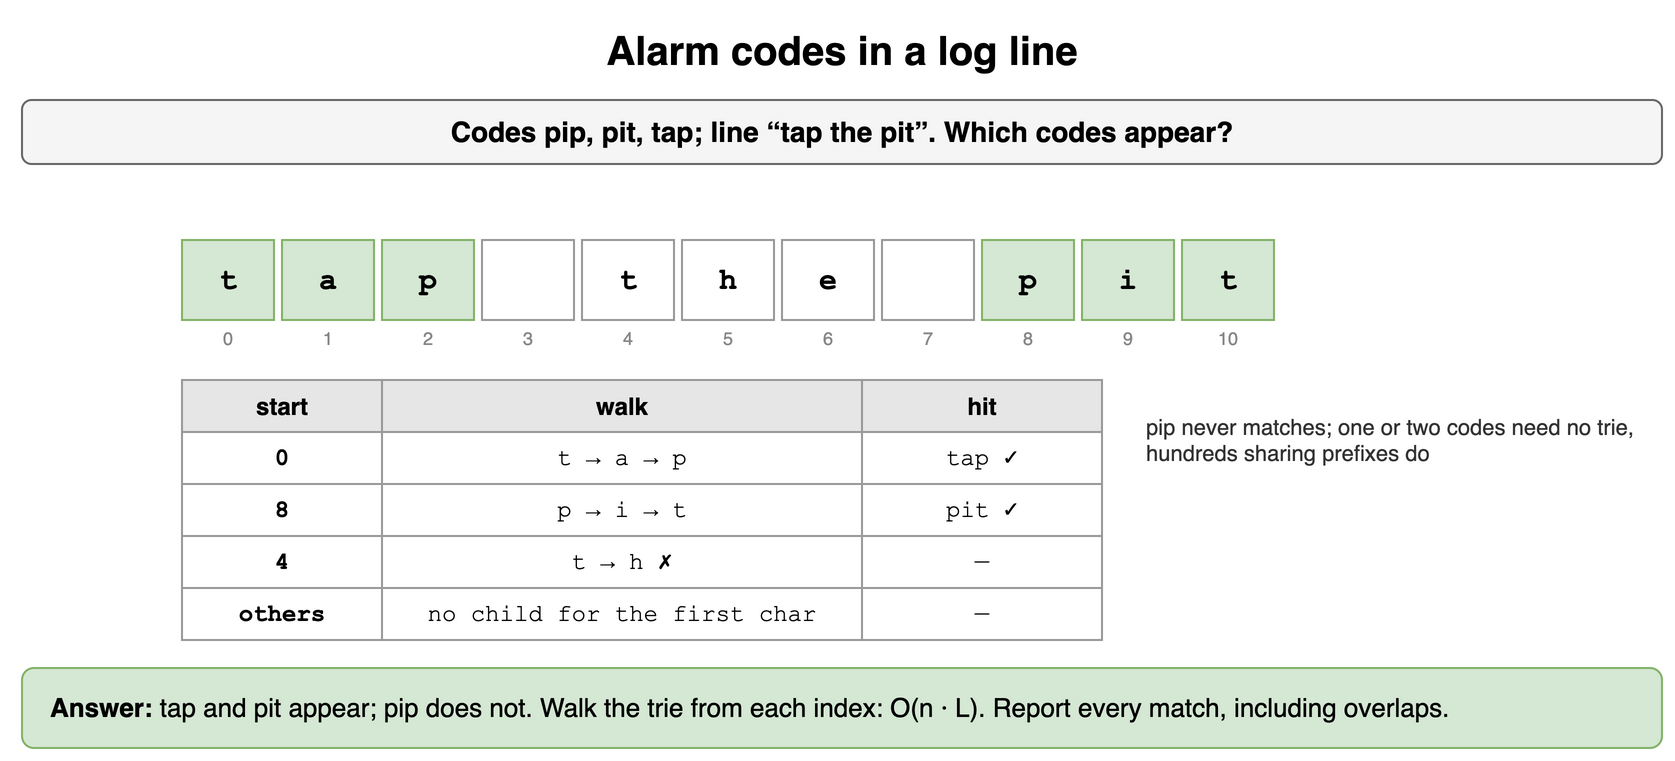

The diagram above was exported from draw.io. Its source (the exported page's mxGraphModel, read from the mxfile embedded in the PNG):
<mxGraphModel dx="900" dy="390" grid="1" gridSize="10" guides="1" tooltips="1" connect="1" arrows="1" fold="1" page="1" pageScale="1" pageWidth="900" pageHeight="390" math="0" shadow="0">
  <root>
    <mxCell id="0" />
    <mxCell id="1" parent="0" />
    <mxCell id="d71" value="Alarm codes in a log line" style="text;html=1;align=center;verticalAlign=middle;whiteSpace=wrap;fontSize=20;fontStyle=1;" vertex="1" parent="1">
      <mxGeometry x="40" y="10" width="820" height="30" as="geometry" />
    </mxCell>
    <mxCell id="d72" value="Codes pip, pit, tap; line “tap the pit”. Which codes appear?" style="rounded=1;whiteSpace=wrap;html=1;fillColor=#f5f5f5;strokeColor=#666666;fontStyle=1;fontSize=14;" vertex="1" parent="1">
      <mxGeometry x="40" y="50" width="820" height="32" as="geometry" />
    </mxCell>
    <mxCell id="d73" value="t" style="rounded=0;whiteSpace=wrap;html=1;fontFamily=Courier New;fontStyle=1;fontSize=13;fillColor=#d5e8d4;strokeColor=#82b366;fontSize=15;" vertex="1" parent="1">
      <mxGeometry x="120" y="120" width="46" height="40" as="geometry" />
    </mxCell>
    <mxCell id="d74" value="a" style="rounded=0;whiteSpace=wrap;html=1;fontFamily=Courier New;fontStyle=1;fontSize=13;fillColor=#d5e8d4;strokeColor=#82b366;fontSize=15;" vertex="1" parent="1">
      <mxGeometry x="170" y="120" width="46" height="40" as="geometry" />
    </mxCell>
    <mxCell id="d75" value="p" style="rounded=0;whiteSpace=wrap;html=1;fontFamily=Courier New;fontStyle=1;fontSize=13;fillColor=#d5e8d4;strokeColor=#82b366;fontSize=15;" vertex="1" parent="1">
      <mxGeometry x="220" y="120" width="46" height="40" as="geometry" />
    </mxCell>
    <mxCell id="d76" value=" " style="rounded=0;whiteSpace=wrap;html=1;fontFamily=Courier New;fontStyle=1;fontSize=13;fillColor=#ffffff;strokeColor=#999999;fontSize=15;" vertex="1" parent="1">
      <mxGeometry x="270" y="120" width="46" height="40" as="geometry" />
    </mxCell>
    <mxCell id="d77" value="t" style="rounded=0;whiteSpace=wrap;html=1;fontFamily=Courier New;fontStyle=1;fontSize=13;fillColor=#ffffff;strokeColor=#999999;fontSize=15;" vertex="1" parent="1">
      <mxGeometry x="320" y="120" width="46" height="40" as="geometry" />
    </mxCell>
    <mxCell id="d78" value="h" style="rounded=0;whiteSpace=wrap;html=1;fontFamily=Courier New;fontStyle=1;fontSize=13;fillColor=#ffffff;strokeColor=#999999;fontSize=15;" vertex="1" parent="1">
      <mxGeometry x="370" y="120" width="46" height="40" as="geometry" />
    </mxCell>
    <mxCell id="d79" value="e" style="rounded=0;whiteSpace=wrap;html=1;fontFamily=Courier New;fontStyle=1;fontSize=13;fillColor=#ffffff;strokeColor=#999999;fontSize=15;" vertex="1" parent="1">
      <mxGeometry x="420" y="120" width="46" height="40" as="geometry" />
    </mxCell>
    <mxCell id="d710" value=" " style="rounded=0;whiteSpace=wrap;html=1;fontFamily=Courier New;fontStyle=1;fontSize=13;fillColor=#ffffff;strokeColor=#999999;fontSize=15;" vertex="1" parent="1">
      <mxGeometry x="470" y="120" width="46" height="40" as="geometry" />
    </mxCell>
    <mxCell id="d711" value="p" style="rounded=0;whiteSpace=wrap;html=1;fontFamily=Courier New;fontStyle=1;fontSize=13;fillColor=#d5e8d4;strokeColor=#82b366;fontSize=15;" vertex="1" parent="1">
      <mxGeometry x="520" y="120" width="46" height="40" as="geometry" />
    </mxCell>
    <mxCell id="d712" value="i" style="rounded=0;whiteSpace=wrap;html=1;fontFamily=Courier New;fontStyle=1;fontSize=13;fillColor=#d5e8d4;strokeColor=#82b366;fontSize=15;" vertex="1" parent="1">
      <mxGeometry x="570" y="120" width="46" height="40" as="geometry" />
    </mxCell>
    <mxCell id="d713" value="t" style="rounded=0;whiteSpace=wrap;html=1;fontFamily=Courier New;fontStyle=1;fontSize=13;fillColor=#d5e8d4;strokeColor=#82b366;fontSize=15;" vertex="1" parent="1">
      <mxGeometry x="620" y="120" width="46" height="40" as="geometry" />
    </mxCell>
    <mxCell id="d714" value="0" style="text;html=1;whiteSpace=wrap;fontSize=11;align=center;verticalAlign=middle;fontSize=9;fontColor=#888888;" vertex="1" parent="1">
      <mxGeometry x="120" y="162" width="46" height="14" as="geometry" />
    </mxCell>
    <mxCell id="d715" value="1" style="text;html=1;whiteSpace=wrap;fontSize=11;align=center;verticalAlign=middle;fontSize=9;fontColor=#888888;" vertex="1" parent="1">
      <mxGeometry x="170" y="162" width="46" height="14" as="geometry" />
    </mxCell>
    <mxCell id="d716" value="2" style="text;html=1;whiteSpace=wrap;fontSize=11;align=center;verticalAlign=middle;fontSize=9;fontColor=#888888;" vertex="1" parent="1">
      <mxGeometry x="220" y="162" width="46" height="14" as="geometry" />
    </mxCell>
    <mxCell id="d717" value="3" style="text;html=1;whiteSpace=wrap;fontSize=11;align=center;verticalAlign=middle;fontSize=9;fontColor=#888888;" vertex="1" parent="1">
      <mxGeometry x="270" y="162" width="46" height="14" as="geometry" />
    </mxCell>
    <mxCell id="d718" value="4" style="text;html=1;whiteSpace=wrap;fontSize=11;align=center;verticalAlign=middle;fontSize=9;fontColor=#888888;" vertex="1" parent="1">
      <mxGeometry x="320" y="162" width="46" height="14" as="geometry" />
    </mxCell>
    <mxCell id="d719" value="5" style="text;html=1;whiteSpace=wrap;fontSize=11;align=center;verticalAlign=middle;fontSize=9;fontColor=#888888;" vertex="1" parent="1">
      <mxGeometry x="370" y="162" width="46" height="14" as="geometry" />
    </mxCell>
    <mxCell id="d720" value="6" style="text;html=1;whiteSpace=wrap;fontSize=11;align=center;verticalAlign=middle;fontSize=9;fontColor=#888888;" vertex="1" parent="1">
      <mxGeometry x="420" y="162" width="46" height="14" as="geometry" />
    </mxCell>
    <mxCell id="d721" value="7" style="text;html=1;whiteSpace=wrap;fontSize=11;align=center;verticalAlign=middle;fontSize=9;fontColor=#888888;" vertex="1" parent="1">
      <mxGeometry x="470" y="162" width="46" height="14" as="geometry" />
    </mxCell>
    <mxCell id="d722" value="8" style="text;html=1;whiteSpace=wrap;fontSize=11;align=center;verticalAlign=middle;fontSize=9;fontColor=#888888;" vertex="1" parent="1">
      <mxGeometry x="520" y="162" width="46" height="14" as="geometry" />
    </mxCell>
    <mxCell id="d723" value="9" style="text;html=1;whiteSpace=wrap;fontSize=11;align=center;verticalAlign=middle;fontSize=9;fontColor=#888888;" vertex="1" parent="1">
      <mxGeometry x="570" y="162" width="46" height="14" as="geometry" />
    </mxCell>
    <mxCell id="d724" value="10" style="text;html=1;whiteSpace=wrap;fontSize=11;align=center;verticalAlign=middle;fontSize=9;fontColor=#888888;" vertex="1" parent="1">
      <mxGeometry x="620" y="162" width="46" height="14" as="geometry" />
    </mxCell>
    <mxCell id="d725" value="start" style="whiteSpace=wrap;html=1;fillColor=#e6e6e6;strokeColor=#999999;fontStyle=1;fontSize=12;" vertex="1" parent="1">
      <mxGeometry x="120" y="190" width="100" height="26" as="geometry" />
    </mxCell>
    <mxCell id="d726" value="walk" style="whiteSpace=wrap;html=1;fillColor=#e6e6e6;strokeColor=#999999;fontStyle=1;fontSize=12;" vertex="1" parent="1">
      <mxGeometry x="220" y="190" width="240" height="26" as="geometry" />
    </mxCell>
    <mxCell id="d727" value="hit" style="whiteSpace=wrap;html=1;fillColor=#e6e6e6;strokeColor=#999999;fontStyle=1;fontSize=12;" vertex="1" parent="1">
      <mxGeometry x="460" y="190" width="120" height="26" as="geometry" />
    </mxCell>
    <mxCell id="d728" value="0" style="whiteSpace=wrap;html=1;strokeColor=#999999;fontSize=12;fillColor=#ffffff;fontFamily=Courier New;fontStyle=1;" vertex="1" parent="1">
      <mxGeometry x="120" y="216" width="100" height="26" as="geometry" />
    </mxCell>
    <mxCell id="d729" value="t → a → p" style="whiteSpace=wrap;html=1;strokeColor=#999999;fontSize=12;fillColor=#ffffff;fontFamily=Courier New;" vertex="1" parent="1">
      <mxGeometry x="220" y="216" width="240" height="26" as="geometry" />
    </mxCell>
    <mxCell id="d730" value="tap ✓" style="whiteSpace=wrap;html=1;strokeColor=#999999;fontSize=12;fillColor=#ffffff;fontFamily=Courier New;" vertex="1" parent="1">
      <mxGeometry x="460" y="216" width="120" height="26" as="geometry" />
    </mxCell>
    <mxCell id="d731" value="8" style="whiteSpace=wrap;html=1;strokeColor=#999999;fontSize=12;fillColor=#ffffff;fontFamily=Courier New;fontStyle=1;" vertex="1" parent="1">
      <mxGeometry x="120" y="242" width="100" height="26" as="geometry" />
    </mxCell>
    <mxCell id="d732" value="p → i → t" style="whiteSpace=wrap;html=1;strokeColor=#999999;fontSize=12;fillColor=#ffffff;fontFamily=Courier New;" vertex="1" parent="1">
      <mxGeometry x="220" y="242" width="240" height="26" as="geometry" />
    </mxCell>
    <mxCell id="d733" value="pit ✓" style="whiteSpace=wrap;html=1;strokeColor=#999999;fontSize=12;fillColor=#ffffff;fontFamily=Courier New;" vertex="1" parent="1">
      <mxGeometry x="460" y="242" width="120" height="26" as="geometry" />
    </mxCell>
    <mxCell id="d734" value="4" style="whiteSpace=wrap;html=1;strokeColor=#999999;fontSize=12;fillColor=#ffffff;fontFamily=Courier New;fontStyle=1;" vertex="1" parent="1">
      <mxGeometry x="120" y="268" width="100" height="26" as="geometry" />
    </mxCell>
    <mxCell id="d735" value="t → h ✗" style="whiteSpace=wrap;html=1;strokeColor=#999999;fontSize=12;fillColor=#ffffff;fontFamily=Courier New;" vertex="1" parent="1">
      <mxGeometry x="220" y="268" width="240" height="26" as="geometry" />
    </mxCell>
    <mxCell id="d736" value="—" style="whiteSpace=wrap;html=1;strokeColor=#999999;fontSize=12;fillColor=#ffffff;fontFamily=Courier New;" vertex="1" parent="1">
      <mxGeometry x="460" y="268" width="120" height="26" as="geometry" />
    </mxCell>
    <mxCell id="d737" value="others" style="whiteSpace=wrap;html=1;strokeColor=#999999;fontSize=12;fillColor=#ffffff;fontFamily=Courier New;fontStyle=1;" vertex="1" parent="1">
      <mxGeometry x="120" y="294" width="100" height="26" as="geometry" />
    </mxCell>
    <mxCell id="d738" value="no child for the first char" style="whiteSpace=wrap;html=1;strokeColor=#999999;fontSize=12;fillColor=#ffffff;fontFamily=Courier New;" vertex="1" parent="1">
      <mxGeometry x="220" y="294" width="240" height="26" as="geometry" />
    </mxCell>
    <mxCell id="d739" value="—" style="whiteSpace=wrap;html=1;strokeColor=#999999;fontSize=12;fillColor=#ffffff;fontFamily=Courier New;" vertex="1" parent="1">
      <mxGeometry x="460" y="294" width="120" height="26" as="geometry" />
    </mxCell>
    <mxCell id="d740" value="pip never matches; one or two codes need no trie, hundreds sharing prefixes do" style="text;html=1;whiteSpace=wrap;fontSize=11;align=left;verticalAlign=middle;fontSize=11;fontColor=#333333;" vertex="1" parent="1">
      <mxGeometry x="600" y="190" width="260" height="60" as="geometry" />
    </mxCell>
    <mxCell id="d741" value="&lt;b&gt;Answer:&lt;/b&gt; tap and pit appear; pip does not. Walk the trie from each index: O(n · L). Report every match, including overlaps." style="rounded=1;whiteSpace=wrap;html=1;fillColor=#d5e8d4;strokeColor=#82b366;fontSize=13;align=left;spacingLeft=12;" vertex="1" parent="1">
      <mxGeometry x="40" y="334" width="820" height="40" as="geometry" />
    </mxCell>
  </root>
</mxGraphModel>